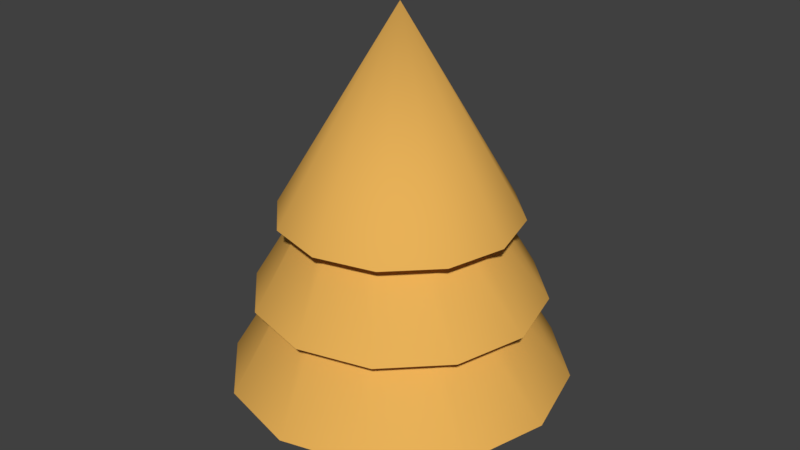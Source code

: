 # Source: tree.blend  (saved by Blender 2.78.0; exported with 4.5.12 LTS)
import bpy
from mathutils import Matrix  # noqa: F401  (used for matrix-valued properties, if any)

bpy.ops.wm.read_factory_settings(use_empty=True)
scene = bpy.context.scene
scene.name = 'Scene'

# ---- collections
col_collection_1 = bpy.data.collections.new('Collection 1'); scene.collection.children.link(col_collection_1)

# ---- materials (node trees are filled in below, after node groups)
mat_material = bpy.data.materials.new('Material')
mat_material.alpha_threshold = 0.0
mat_material.use_transparent_shadow = False
mat_material.diffuse_color = (0.8, 0.4374, 0.09789, 1.0)
mat_material.roughness = 0.5
mat_material.line_color = (0.0, 0.0, 0.0, 1.0)

# ---- material node trees

# ---- world
world_world = bpy.data.worlds.new('World'); scene.world = world_world
world_world.color = (0.05088, 0.05088, 0.05088)
world_world.use_sun_shadow = False
world_world.sun_shadow_jitter_overblur = 0.0
world_world.cycles.sampling_method = 'MANUAL'

# ---- meshes
me_cube = bpy.data.meshes.new('Cube')
me_cube.from_pydata([(3.029e-07, 4.014, -2.069), (-1.006, 4.014, -1.8), (-1.743, 4.014, -1.063), (-2.013, 4.014, -0.05631), (-1.743, 4.014, 0.9501), (-1.006, 4.014, 1.687), (-1.77e-07, 4.014, 1.957), (1.006, 4.014, 1.687), (1.743, 4.014, 0.9501), (2.013, 4.014, -0.05631), (1.743, 4.014, -1.063), (1.006, 4.014, -1.8), (3.995e-07, 7.417, -0.05631), (2.541e-07, 2.634, -2.496), (-1.22, 2.634, -2.169), (-2.113, 2.634, -1.276), (-2.44, 2.634, -0.05631), (-2.113, 2.634, 1.164), (-1.22, 2.634, 2.057), (-3.277e-07, 2.634, 2.384), (1.22, 2.634, 2.057), (2.113, 2.634, 1.164), (2.44, 2.634, -0.05631), (2.113, 2.634, -1.276), (1.22, 2.634, -2.169), (0.09412, 5.049, -1.032), (-0.4061, 5.049, -0.9479), (-0.7975, 5.049, -0.6254), (-0.9752, 5.049, -0.1504), (-0.8916, 5.049, 0.3498), (-0.5691, 5.049, 0.7412), (-0.09412, 5.049, 0.9189), (0.4061, 5.049, 0.8353), (0.7975, 5.049, 0.5128), (0.9752, 5.049, 0.03781), (0.8916, 5.049, -0.4624), (0.5691, 5.049, -0.8538), (2.029e-07, 1.189, -2.93), (-1.437, 1.189, -2.545), (-2.489, 1.189, -1.493), (-2.874, 1.189, -0.05631), (-2.489, 1.189, 1.381), (-1.437, 1.189, 2.432), (-4.823e-07, 1.189, 2.817), (1.437, 1.189, 2.432), (2.489, 1.189, 1.381), (2.874, 1.189, -0.05631), (2.489, 1.189, -1.493), (1.437, 1.189, -2.545), (0.1108, 4.034, -1.205), (-0.4783, 4.034, -1.106), (-0.9392, 4.034, -0.7266), (-1.149, 4.034, -0.1672), (-1.05, 4.034, 0.422), (-0.6703, 4.034, 0.8829), (-0.1108, 4.034, 1.092), (0.4783, 4.034, 0.9938), (0.9392, 4.034, 0.6139), (1.149, 4.034, 0.05453), (1.05, 4.034, -0.5346), (0.6703, 4.034, -0.9955), (-0.7884, 1.663, 0.7321), (0.7884, 1.663, 0.7321), (-0.7884, 1.663, -0.8447), (0.7884, 1.663, -0.8447), (0.7884, 0.08965, -0.8447), (-0.7884, 0.08965, -0.8447), (0.7884, 0.08965, 0.7321), (-0.7884, 0.08965, 0.7321)], [], [(5, 12, 4), (0, 12, 11), (2, 12, 1), (9, 12, 8), (6, 12, 5), (3, 12, 2), (10, 12, 9), (7, 12, 6), (4, 12, 3), (11, 12, 10), (1, 12, 0), (8, 12, 7), (18, 30, 29, 17), (13, 25, 36, 24), (15, 27, 26, 14), (22, 34, 33, 21), (19, 31, 30, 18), (16, 28, 27, 15), (23, 35, 34, 22), (20, 32, 31, 19), (17, 29, 28, 16), (24, 36, 35, 23), (14, 26, 25, 13), (21, 33, 32, 20), (42, 54, 53, 41), (37, 49, 60, 48), (39, 51, 50, 38), (46, 58, 57, 45), (43, 55, 54, 42), (40, 52, 51, 39), (47, 59, 58, 46), (44, 56, 55, 43), (41, 53, 52, 40), (48, 60, 59, 47), (38, 50, 49, 37), (45, 57, 56, 44), (68, 67, 62, 61), (68, 66, 65, 67), (65, 66, 63, 64), (66, 68, 61, 63), (61, 62, 64, 63), (67, 65, 64, 62), (38, 37, 48, 47, 46, 45, 44, 43, 42, 41, 40, 39), (14, 13, 24, 23, 22, 21, 20, 19, 18, 17, 16, 15), (1, 0, 11, 10, 9, 8, 7, 6, 5, 4, 3, 2)])
me_cube.polygons.foreach_set('use_smooth', [True] * 45)
_uv = me_cube.uv_layers.new(name='UVMap')
_uv.uv.foreach_set('vector', [0.3661, 9.998e-05, 0.5, 0.5, 0.134, 0.134, 0.3661, 0.9999, 0.5, 0.5, 0.6339, 0.9999, 9.998e-05, 0.6339, 0.5, 0.5, 0.134, 0.866, 0.9999, 0.6339, 0.5, 0.5, 0.9999, 0.3661, 0.6339, 9.998e-05, 0.5, 0.5, 0.3661, 9.998e-05, 9.998e-05, 0.3661, 0.5, 0.5, 9.998e-05, 0.6339, 0.866, 0.866, 0.5, 0.5, 0.9999, 0.6339, 0.866, 0.134, 0.5, 0.5, 0.6339, 9.998e-05, 0.134, 0.134, 0.5, 0.5, 9.998e-05, 0.3661, 0.6339, 0.9999, 0.5, 0.5, 0.866, 0.866, 0.134, 0.866, 0.5, 0.5, 0.3661, 0.9999, 0.9999, 0.3661, 0.5, 0.5, 0.866, 0.134, 0.1351, 0.1332, 0.4096, 0.4318, 0.3885, 0.4866, 0.0003965, 0.3652, 0.6336, 0.9999, 0.5459, 0.6055, 0.5908, 0.569, 0.8651, 0.8661, 0.1342, 0.866, 0.4341, 0.5914, 0.4884, 0.6136, 0.3661, 0.9999, 0.9986, 0.3673, 0.6015, 0.4557, 0.5665, 0.4086, 0.8658, 0.1363, 0.3677, 9.991e-05, 0.4552, 0.3951, 0.4096, 0.4318, 0.1351, 0.1332, 9.991e-05, 0.6336, 0.3974, 0.545, 0.4341, 0.5914, 0.1342, 0.866, 0.9986, 0.6344, 0.6111, 0.5142, 0.6015, 0.4557, 0.9986, 0.3673, 0.6352, 0.001512, 0.5127, 0.3865, 0.4552, 0.3951, 0.3677, 9.991e-05, 0.0003965, 0.3652, 0.3885, 0.4866, 0.3974, 0.545, 9.991e-05, 0.6336, 0.8651, 0.8661, 0.5908, 0.569, 0.6111, 0.5142, 0.9986, 0.6344, 0.3661, 0.9999, 0.4884, 0.6136, 0.5459, 0.6055, 0.6336, 0.9999, 0.8658, 0.1363, 0.5665, 0.4086, 0.5127, 0.3865, 0.6352, 0.001512, 0.0001077, 0.3658, 0.3883, 0.4873, 0.3969, 0.5457, 9.986e-05, 0.6343, 0.8652, 0.8643, 0.5901, 0.5677, 0.6097, 0.5125, 0.9976, 0.6328, 0.3668, 0.9999, 0.4876, 0.6134, 0.5451, 0.6047, 0.6344, 0.999, 0.8654, 0.1358, 0.5673, 0.408, 0.5133, 0.3866, 0.6347, 0.001115, 0.1345, 0.1336, 0.4098, 0.4324, 0.3883, 0.4873, 0.0001077, 0.3658, 0.1345, 0.8664, 0.4333, 0.5918, 0.4876, 0.6134, 0.3668, 0.9999, 0.9976, 0.3672, 0.6029, 0.4541, 0.5673, 0.408, 0.8654, 0.1358, 0.367, 9.986e-05, 0.4555, 0.3956, 0.4098, 0.4324, 0.1345, 0.1336, 9.986e-05, 0.6343, 0.3969, 0.5457, 0.4333, 0.5918, 0.1345, 0.8664, 0.9976, 0.6328, 0.6097, 0.5125, 0.6029, 0.4541, 0.9976, 0.3672, 0.6344, 0.999, 0.5451, 0.6047, 0.5901, 0.5677, 0.8652, 0.8643, 0.6347, 0.001115, 0.5133, 0.3866, 0.4555, 0.3956, 0.367, 9.986e-05, 0.0, 0.0, 0.0, 0.0, 0.0, 0.0, 0.0, 0.0, 0.0, 0.0, 0.0, 0.0, 0.0, 0.0, 0.0, 0.0, 0.0, 0.0, 0.0, 0.0, 0.0, 0.0, 0.0, 0.0, 0.0, 0.0, 0.0, 0.0, 0.0, 0.0, 0.0, 0.0, 0.0, 0.0, 0.0, 0.0, 0.0, 0.0, 0.0, 0.0, 0.0, 0.0, 0.0, 0.0, 0.0, 0.0, 0.0, 0.0, 0.6344, 0.999, 0.8652, 0.8643, 0.9976, 0.6328, 0.9976, 0.3672, 0.8654, 0.1358, 0.6347, 0.001115, 0.367, 9.986e-05, 0.1345, 0.1336, 0.0001077, 0.3658, 9.986e-05, 0.6343, 0.1345, 0.8664, 0.3668, 0.9999, 0.3661, 0.9999, 0.6336, 0.9999, 0.8651, 0.8661, 0.9986, 0.6344, 0.9986, 0.3673, 0.8658, 0.1363, 0.6352, 0.001512, 0.3677, 9.991e-05, 0.1351, 0.1332, 0.0003965, 0.3652, 9.991e-05, 0.6336, 0.1342, 0.866, 0.134, 0.866, 0.3661, 0.9999, 0.6339, 0.9999, 0.866, 0.866, 0.9999, 0.6339, 0.9999, 0.3661, 0.866, 0.134, 0.6339, 9.998e-05, 0.3661, 9.998e-05, 0.134, 0.134, 9.998e-05, 0.3661, 9.998e-05, 0.6339])
me_cube.materials.append(mat_material)
me_cube.use_remesh_preserve_volume = False
me_cube.use_remesh_preserve_attributes = False
me_cube.use_mirror_vertex_groups = False
me_cube.update()

# ---- objects
ob_cube = bpy.data.objects.new('Cube', me_cube)

# ---- transforms, parenting, visibility, modifiers, constraints
ob_cube.location = (0.0, 0.0, 0.0)
ob_cube.rotation_euler = (1.571, -0.0, 1.571)
ob_cube.lock_rotations_4d = False
ob_cube.empty_display_type = 'ARROWS'
ob_cube.lineart.crease_threshold = 0.0
_m = ob_cube.modifiers.new('EdgeSplit', 'EDGE_SPLIT')

# ---- collection membership
col_collection_1.objects.link(ob_cube)

# ---- scene / render settings (as saved in the file)
scene.frame_start = 1; scene.frame_end = 250; scene.frame_set(1)
scene.render.engine = 'BLENDER_EEVEE_NEXT'
scene.render.resolution_percentage = 50
scene.render.dither_intensity = 0.0
scene.cycles.use_denoising = False
scene.cycles.samples = 128
scene.cycles.sampling_pattern = 'TABULATED_SOBOL'
scene.cycles.light_sampling_threshold = 0.0
scene.cycles.use_adaptive_sampling = False
scene.cycles.use_light_tree = False
scene.cycles.blur_glossy = 0.0
scene.cycles.sample_clamp_indirect = 0.0
scene.view_settings.view_transform = 'Standard'
bpy.context.view_layer.update()

# ---- added for rendering (the .blend has no active camera and no usable light): camera, sun
cam_auto = bpy.data.cameras.new('AutoCamera')
cam_auto.lens = 50.0
cam_auto.sensor_width = 36.0
cam_auto.clip_end = 1000.0
ob_auto_camera = bpy.data.objects.new('AutoCamera', cam_auto)
scene.collection.objects.link(ob_auto_camera)
ob_auto_camera.location = (10.069, -12.1504, 11.8538)
ob_auto_camera.rotation_euler = (1.09748, -7.21219e-08, 0.694738)
scene.camera = ob_auto_camera
light_auto_sun = bpy.data.lights.new('AutoSun', 'SUN')
light_auto_sun.energy = 3.0
light_auto_sun.angle = 0.0523599
ob_auto_sun = bpy.data.objects.new('AutoSun', light_auto_sun)
scene.collection.objects.link(ob_auto_sun)
ob_auto_sun.rotation_euler = (0.872665, 0.174533, 0.523599)
bpy.context.view_layer.update()
